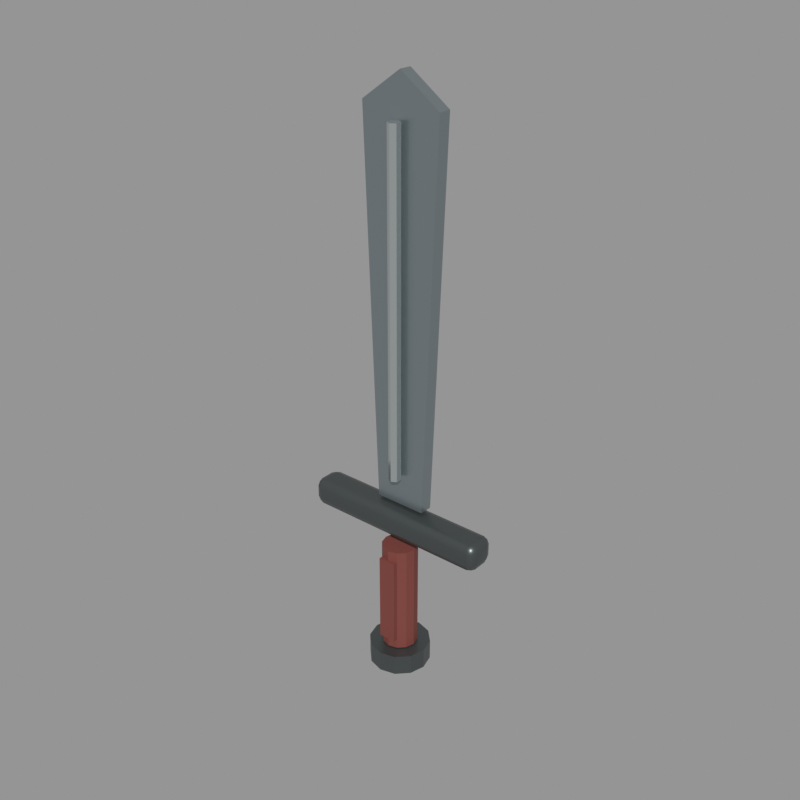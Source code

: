 # Source: gateward_sword.blend  (saved by Blender 5.2.45; exported with 4.5.12 LTS)
import bpy
from mathutils import Matrix  # noqa: F401  (used for matrix-valued properties, if any)

bpy.ops.wm.read_factory_settings(use_empty=True)
scene = bpy.context.scene
scene.name = 'Scene'

# ---- materials (node trees are filled in below, after node groups)
mat_forged_steel = bpy.data.materials.new('Forged steel')
mat_forged_steel.diffuse_color = (0.31, 0.36, 0.38, 1.0)
mat_honed_edge = bpy.data.materials.new('Honed edge')
mat_honed_edge.diffuse_color = (0.62, 0.67, 0.67, 1.0)
mat_dark_iron = bpy.data.materials.new('Dark iron')
mat_dark_iron.diffuse_color = (0.105, 0.12, 0.12, 1.0)
mat_oxblood_leather = bpy.data.materials.new('Oxblood leather')
mat_oxblood_leather.diffuse_color = (0.19, 0.045, 0.035, 1.0)

# ---- material node trees
mat_forged_steel.use_nodes = True; mat_forged_steel.node_tree.nodes.clear()
_N = mat_forged_steel.node_tree.nodes; _L = mat_forged_steel.node_tree.links
n0 = _N.new('ShaderNodeBsdfPrincipled'); n0.name = 'Principled BSDF'; n0.location = (-200, 100)
n0.inputs[0].default_value = (0.31, 0.36, 0.38, 1.0)
n0.inputs[1].default_value = 0.78
n0.inputs[2].default_value = 0.28
n0.inputs[10].default_value = 0.005
n1 = _N.new('ShaderNodeOutputMaterial'); n1.name = 'Material Output'; n1.location = (200, 100)
_L.new(n0.outputs[0], n1.inputs[0])
n1.is_active_output = True
mat_honed_edge.use_nodes = True; mat_honed_edge.node_tree.nodes.clear()
_N = mat_honed_edge.node_tree.nodes; _L = mat_honed_edge.node_tree.links
n0 = _N.new('ShaderNodeBsdfPrincipled'); n0.name = 'Principled BSDF'; n0.location = (-200, 100)
n0.inputs[0].default_value = (0.62, 0.67, 0.67, 1.0)
n0.inputs[1].default_value = 0.85
n0.inputs[2].default_value = 0.2
n0.inputs[10].default_value = 0.005
n1 = _N.new('ShaderNodeOutputMaterial'); n1.name = 'Material Output'; n1.location = (200, 100)
_L.new(n0.outputs[0], n1.inputs[0])
n1.is_active_output = True
mat_dark_iron.use_nodes = True; mat_dark_iron.node_tree.nodes.clear()
_N = mat_dark_iron.node_tree.nodes; _L = mat_dark_iron.node_tree.links
n0 = _N.new('ShaderNodeBsdfPrincipled'); n0.name = 'Principled BSDF'; n0.location = (-200, 100)
n0.inputs[0].default_value = (0.105, 0.12, 0.12, 1.0)
n0.inputs[1].default_value = 0.72
n0.inputs[2].default_value = 0.38
n0.inputs[10].default_value = 0.005
n1 = _N.new('ShaderNodeOutputMaterial'); n1.name = 'Material Output'; n1.location = (200, 100)
_L.new(n0.outputs[0], n1.inputs[0])
n1.is_active_output = True
mat_oxblood_leather.use_nodes = True; mat_oxblood_leather.node_tree.nodes.clear()
_N = mat_oxblood_leather.node_tree.nodes; _L = mat_oxblood_leather.node_tree.links
n0 = _N.new('ShaderNodeBsdfPrincipled'); n0.name = 'Principled BSDF'; n0.location = (-200, 100)
n0.inputs[0].default_value = (0.19, 0.045, 0.035, 1.0)
n0.inputs[2].default_value = 0.72
n0.inputs[10].default_value = 0.005
n1 = _N.new('ShaderNodeOutputMaterial'); n1.name = 'Material Output'; n1.location = (200, 100)
_L.new(n0.outputs[0], n1.inputs[0])
n1.is_active_output = True

# ---- meshes
me_gateward_blade_mesh = bpy.data.meshes.new('Gateward blade mesh')
me_gateward_blade_mesh.from_pydata([(-0.11, 0.0, 0.55), (0.11, 0.0, 0.55), (-0.17, 0.0, 2.13), (0.17, 0.0, 2.13), (0.0, 0.0, 2.25), (-0.11, 0.055, 0.55), (0.11, 0.055, 0.55), (-0.17, 0.055, 2.13), (0.17, 0.055, 2.13), (0.0, 0.055, 2.25)], [], [(0, 1, 3, 2), (2, 3, 4), (5, 7, 8, 6), (7, 9, 8), (0, 2, 7, 5), (1, 6, 8, 3), (2, 4, 9, 7), (3, 8, 9, 4), (0, 5, 6, 1)])
me_gateward_blade_mesh.materials.append(mat_forged_steel)
me_gateward_blade_mesh.update()
me_cylinder = bpy.data.meshes.new('Cylinder')
me_cylinder.from_pydata([(0.0, 0.025, -0.7), (0.0, 0.025, 0.7), (0.02165, 0.0125, -0.7), (0.02165, 0.0125, 0.7), (0.02165, -0.0125, -0.7), (0.02165, -0.0125, 0.7), (0.0, -0.025, -0.7), (0.0, -0.025, 0.7), (-0.02165, -0.0125, -0.7), (-0.02165, -0.0125, 0.7), (-0.02165, 0.0125, -0.7), (-0.02165, 0.0125, 0.7)], [], [(0, 1, 3, 2), (2, 3, 5, 4), (4, 5, 7, 6), (6, 7, 9, 8), (3, 1, 11, 9, 7, 5), (8, 9, 11, 10), (10, 11, 1, 0), (0, 2, 4, 6, 8, 10)])
_uv = me_cylinder.uv_layers.new(name='UVMap')
_uv.uv.foreach_set('vector', [1.0, 0.5, 1.0, 1.0, 0.8333, 1.0, 0.8333, 0.5, 0.8333, 0.5, 0.8333, 1.0, 0.6667, 1.0, 0.6667, 0.5, 0.6667, 0.5, 0.6667, 1.0, 0.5, 1.0, 0.5, 0.5, 0.5, 0.5, 0.5, 1.0, 0.3333, 1.0, 0.3333, 0.5, 0.4578, 0.37, 0.25, 0.49, 0.04215, 0.37, 0.04215, 0.13, 0.25, 0.01, 0.4578, 0.13, 0.3333, 0.5, 0.3333, 1.0, 0.1667, 1.0, 0.1667, 0.5, 0.1667, 0.5, 0.1667, 1.0, -8.941e-08, 1.0, -8.941e-08, 0.5, 0.75, 0.49, 0.9578, 0.37, 0.9578, 0.13, 0.75, 0.01, 0.5422, 0.13, 0.5422, 0.37])
me_cylinder.materials.append(mat_honed_edge)
me_cylinder.update()
me_cube = bpy.data.meshes.new('Cube')
me_cube.from_pydata([(-0.41, -0.065, -0.06), (-0.41, -0.065, 0.06), (-0.41, 0.065, -0.06), (-0.41, 0.065, 0.06), (0.41, -0.065, -0.06), (0.41, -0.065, 0.06), (0.41, 0.065, -0.06), (0.41, 0.065, 0.06)], [], [(0, 1, 3, 2), (2, 3, 7, 6), (6, 7, 5, 4), (4, 5, 1, 0), (2, 6, 4, 0), (7, 3, 1, 5)])
_uv = me_cube.uv_layers.new(name='UVMap')
_uv.uv.foreach_set('vector', [0.375, 0.0, 0.625, 0.0, 0.625, 0.25, 0.375, 0.25, 0.375, 0.25, 0.625, 0.25, 0.625, 0.5, 0.375, 0.5, 0.375, 0.5, 0.625, 0.5, 0.625, 0.75, 0.375, 0.75, 0.375, 0.75, 0.625, 0.75, 0.625, 1.0, 0.375, 1.0, 0.125, 0.5, 0.375, 0.5, 0.375, 0.75, 0.125, 0.75, 0.625, 0.5, 0.875, 0.5, 0.875, 0.75, 0.625, 0.75])
me_cube.materials.append(mat_dark_iron)
me_cube.update()
me_cylinder_001 = bpy.data.meshes.new('Cylinder.001')
me_cylinder_001.from_pydata([(0.0, 0.075, -0.24), (0.0, 0.075, 0.24), (0.0375, 0.06495, -0.24), (0.0375, 0.06495, 0.24), (0.06495, 0.0375, -0.24), (0.06495, 0.0375, 0.24), (0.075, 0.0, -0.24), (0.075, 0.0, 0.24), (0.06495, -0.0375, -0.24), (0.06495, -0.0375, 0.24), (0.0375, -0.06495, -0.24), (0.0375, -0.06495, 0.24), (0.0, -0.075, -0.24), (0.0, -0.075, 0.24), (-0.0375, -0.06495, -0.24), (-0.0375, -0.06495, 0.24), (-0.06495, -0.0375, -0.24), (-0.06495, -0.0375, 0.24), (-0.075, 0.0, -0.24), (-0.075, 0.0, 0.24), (-0.06495, 0.0375, -0.24), (-0.06495, 0.0375, 0.24), (-0.0375, 0.06495, -0.24), (-0.0375, 0.06495, 0.24)], [], [(0, 1, 3, 2), (2, 3, 5, 4), (4, 5, 7, 6), (6, 7, 9, 8), (8, 9, 11, 10), (10, 11, 13, 12), (12, 13, 15, 14), (14, 15, 17, 16), (16, 17, 19, 18), (18, 19, 21, 20), (3, 1, 23, 21, 19, 17, 15, 13, 11, 9, 7, 5), (20, 21, 23, 22), (22, 23, 1, 0), (0, 2, 4, 6, 8, 10, 12, 14, 16, 18, 20, 22)])
_uv = me_cylinder_001.uv_layers.new(name='UVMap')
_uv.uv.foreach_set('vector', [1.0, 0.5, 1.0, 1.0, 0.9167, 1.0, 0.9167, 0.5, 0.9167, 0.5, 0.9167, 1.0, 0.8333, 1.0, 0.8333, 0.5, 0.8333, 0.5, 0.8333, 1.0, 0.75, 1.0, 0.75, 0.5, 0.75, 0.5, 0.75, 1.0, 0.6667, 1.0, 0.6667, 0.5, 0.6667, 0.5, 0.6667, 1.0, 0.5833, 1.0, 0.5833, 0.5, 0.5833, 0.5, 0.5833, 1.0, 0.5, 1.0, 0.5, 0.5, 0.5, 0.5, 0.5, 1.0, 0.4167, 1.0, 0.4167, 0.5, 0.4167, 0.5, 0.4167, 1.0, 0.3333, 1.0, 0.3333, 0.5, 0.3333, 0.5, 0.3333, 1.0, 0.25, 1.0, 0.25, 0.5, 0.25, 0.5, 0.25, 1.0, 0.1667, 1.0, 0.1667, 0.5, 0.37, 0.4578, 0.25, 0.49, 0.13, 0.4578, 0.04215, 0.37, 0.01, 0.25, 0.04215, 0.13, 0.13, 0.04215, 0.25, 0.01, 0.37, 0.04215, 0.4578, 0.13, 0.49, 0.25, 0.4578, 0.37, 0.1667, 0.5, 0.1667, 1.0, 0.08333, 1.0, 0.08333, 0.5, 0.08333, 0.5, 0.08333, 1.0, 7.451e-08, 1.0, 7.451e-08, 0.5, 0.75, 0.49, 0.87, 0.4578, 0.9578, 0.37, 0.99, 0.25, 0.9578, 0.13, 0.87, 0.04215, 0.75, 0.01, 0.63, 0.04215, 0.5422, 0.13, 0.51, 0.25, 0.5422, 0.37, 0.63, 0.4578])
me_cylinder_001.materials.append(mat_oxblood_leather)
me_cylinder_001.update()
me_cylinder_002 = bpy.data.meshes.new('Cylinder.002')
me_cylinder_002.from_pydata([(0.0, 0.13, -0.045), (0.0, 0.13, 0.045), (0.065, 0.1126, -0.045), (0.065, 0.1126, 0.045), (0.1126, 0.065, -0.045), (0.1126, 0.065, 0.045), (0.13, 0.0, -0.045), (0.13, 0.0, 0.045), (0.1126, -0.065, -0.045), (0.1126, -0.065, 0.045), (0.065, -0.1126, -0.045), (0.065, -0.1126, 0.045), (0.0, -0.13, -0.045), (0.0, -0.13, 0.045), (-0.065, -0.1126, -0.045), (-0.065, -0.1126, 0.045), (-0.1126, -0.065, -0.045), (-0.1126, -0.065, 0.045), (-0.13, 0.0, -0.045), (-0.13, 0.0, 0.045), (-0.1126, 0.065, -0.045), (-0.1126, 0.065, 0.045), (-0.065, 0.1126, -0.045), (-0.065, 0.1126, 0.045)], [], [(0, 1, 3, 2), (2, 3, 5, 4), (4, 5, 7, 6), (6, 7, 9, 8), (8, 9, 11, 10), (10, 11, 13, 12), (12, 13, 15, 14), (14, 15, 17, 16), (16, 17, 19, 18), (18, 19, 21, 20), (3, 1, 23, 21, 19, 17, 15, 13, 11, 9, 7, 5), (20, 21, 23, 22), (22, 23, 1, 0), (0, 2, 4, 6, 8, 10, 12, 14, 16, 18, 20, 22)])
_uv = me_cylinder_002.uv_layers.new(name='UVMap')
_uv.uv.foreach_set('vector', [1.0, 0.5, 1.0, 1.0, 0.9167, 1.0, 0.9167, 0.5, 0.9167, 0.5, 0.9167, 1.0, 0.8333, 1.0, 0.8333, 0.5, 0.8333, 0.5, 0.8333, 1.0, 0.75, 1.0, 0.75, 0.5, 0.75, 0.5, 0.75, 1.0, 0.6667, 1.0, 0.6667, 0.5, 0.6667, 0.5, 0.6667, 1.0, 0.5833, 1.0, 0.5833, 0.5, 0.5833, 0.5, 0.5833, 1.0, 0.5, 1.0, 0.5, 0.5, 0.5, 0.5, 0.5, 1.0, 0.4167, 1.0, 0.4167, 0.5, 0.4167, 0.5, 0.4167, 1.0, 0.3333, 1.0, 0.3333, 0.5, 0.3333, 0.5, 0.3333, 1.0, 0.25, 1.0, 0.25, 0.5, 0.25, 0.5, 0.25, 1.0, 0.1667, 1.0, 0.1667, 0.5, 0.37, 0.4578, 0.25, 0.49, 0.13, 0.4578, 0.04215, 0.37, 0.01, 0.25, 0.04215, 0.13, 0.13, 0.04215, 0.25, 0.01, 0.37, 0.04215, 0.4578, 0.13, 0.49, 0.25, 0.4578, 0.37, 0.1667, 0.5, 0.1667, 1.0, 0.08333, 1.0, 0.08333, 0.5, 0.08333, 0.5, 0.08333, 1.0, 7.451e-08, 1.0, 7.451e-08, 0.5, 0.75, 0.49, 0.87, 0.4578, 0.9578, 0.37, 0.99, 0.25, 0.9578, 0.13, 0.87, 0.04215, 0.75, 0.01, 0.63, 0.04215, 0.5422, 0.13, 0.51, 0.25, 0.5422, 0.37, 0.63, 0.4578])
me_cylinder_002.materials.append(mat_dark_iron)
me_cylinder_002.update()
me_cube_001 = bpy.data.meshes.new('Cube.001')
me_cube_001.from_pydata([(-0.0375, -0.009, -0.195), (-0.0375, -0.009, 0.195), (-0.0375, 0.009, -0.195), (-0.0375, 0.009, 0.195), (0.0375, -0.009, -0.195), (0.0375, -0.009, 0.195), (0.0375, 0.009, -0.195), (0.0375, 0.009, 0.195)], [], [(0, 1, 3, 2), (2, 3, 7, 6), (6, 7, 5, 4), (4, 5, 1, 0), (2, 6, 4, 0), (7, 3, 1, 5)])
_uv = me_cube_001.uv_layers.new(name='UVMap')
_uv.uv.foreach_set('vector', [0.375, 0.0, 0.625, 0.0, 0.625, 0.25, 0.375, 0.25, 0.375, 0.25, 0.625, 0.25, 0.625, 0.5, 0.375, 0.5, 0.375, 0.5, 0.625, 0.5, 0.625, 0.75, 0.375, 0.75, 0.375, 0.75, 0.625, 0.75, 0.625, 1.0, 0.375, 1.0, 0.125, 0.5, 0.375, 0.5, 0.375, 0.75, 0.125, 0.75, 0.625, 0.5, 0.875, 0.5, 0.875, 0.75, 0.625, 0.75])
me_cube_001.materials.append(mat_oxblood_leather)
me_cube_001.update()

# ---- objects
ob_gateward_blade = bpy.data.objects.new('Gateward blade', me_gateward_blade_mesh)
ob_honed_central_ridge = bpy.data.objects.new('Honed central ridge', me_cylinder)
ob_guard = bpy.data.objects.new('Guard', me_cube)
ob_grip = bpy.data.objects.new('Grip', me_cylinder_001)
ob_pommel = bpy.data.objects.new('Pommel', me_cylinder_002)
ob_leather_grip_wrap = bpy.data.objects.new('Leather grip wrap', me_cube_001)

# ---- transforms, parenting, visibility, modifiers, constraints
ob_gateward_blade.location = (0.0, 0.0, 0.0)
ob_honed_central_ridge.location = (0.0, -0.032, 1.38)
ob_guard.location = (0.0, 0.0, 0.48)
_m = ob_guard.modifiers.new('Soft forged edges', 'BEVEL')
_m.width = 0.035
_m.width_pct = 0.035
_m.segments = 2
_m = ob_guard.modifiers.new('Weighted corner normals', 'WEIGHTED_NORMAL')
ob_grip.location = (0.0, 0.0, 0.12)
ob_pommel.location = (0.0, 0.0, -0.17)
ob_leather_grip_wrap.location = (0.0, -0.076, 0.12)

# ---- collection membership
scene.collection.objects.link(ob_gateward_blade)
scene.collection.objects.link(ob_honed_central_ridge)
scene.collection.objects.link(ob_guard)
scene.collection.objects.link(ob_grip)
scene.collection.objects.link(ob_pommel)
scene.collection.objects.link(ob_leather_grip_wrap)

# ---- scene / render settings (as saved in the file)
scene.frame_start = 1; scene.frame_end = 250; scene.frame_set(1)
scene.render.engine = 'BLENDER_EEVEE_NEXT'
scene.render.resolution_x = 900
scene.render.resolution_y = 900
scene.render.bake_bias = 0.0
scene.render.bake_samples = 0
scene.render.compositor_device = 'GPU'
scene.eevee.use_volume_custom_range = False
scene.eevee.fast_gi_thickness_near = 0.1
scene.eevee.fast_gi_thickness_far = 0.0
scene.eevee.ray_tracing_options.screen_trace_thickness = 0.1
scene.view_settings.view_transform = 'Standard'
bpy.context.view_layer.update()

# ---- added for rendering (the .blend has no active camera and no usable light): camera, sun + grey world if the file has none
cam_auto = bpy.data.cameras.new('AutoCamera')
cam_auto.lens = 50.0
cam_auto.sensor_width = 36.0
cam_auto.clip_end = 1000.0
ob_auto_camera = bpy.data.objects.new('AutoCamera', cam_auto)
scene.collection.objects.link(ob_auto_camera)
ob_auto_camera.location = (2.41557, -2.89868, 2.94995)
ob_auto_camera.rotation_euler = (1.09748, -7.21219e-08, 0.694738)
scene.camera = ob_auto_camera
light_auto_sun = bpy.data.lights.new('AutoSun', 'SUN')
light_auto_sun.energy = 3.0
light_auto_sun.angle = 0.0523599
ob_auto_sun = bpy.data.objects.new('AutoSun', light_auto_sun)
scene.collection.objects.link(ob_auto_sun)
ob_auto_sun.rotation_euler = (0.872665, 0.174533, 0.523599)
if scene.world is None:
    world_auto = bpy.data.worlds.new('AutoWorld')
    world_auto.color = (0.3, 0.3, 0.3)
    scene.world = world_auto
bpy.context.view_layer.update()
